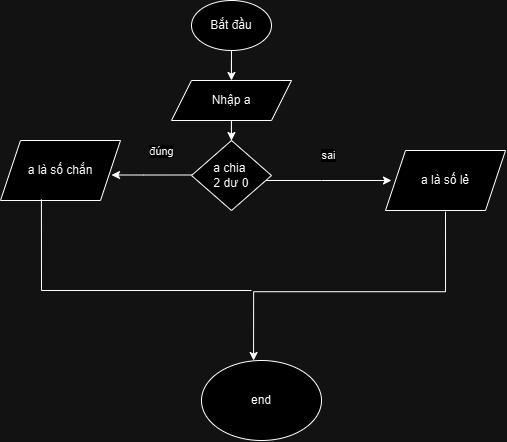

The diagram above was exported from draw.io. Its source (the exported page's mxGraphModel, read from the mxfile embedded in the PNG):
<mxGraphModel dx="913" dy="454" grid="1" gridSize="10" guides="1" tooltips="1" connect="1" arrows="1" fold="1" page="1" pageScale="1" pageWidth="827" pageHeight="1169" math="0" shadow="0">
  <root>
    <mxCell id="0" />
    <mxCell id="1" parent="0" />
    <mxCell id="ysynxtN_UTgHQ2Tz3ugA-8" value="" style="edgeStyle=orthogonalEdgeStyle;rounded=0;orthogonalLoop=1;jettySize=auto;html=1;" edge="1" parent="1" source="ysynxtN_UTgHQ2Tz3ugA-1" target="ysynxtN_UTgHQ2Tz3ugA-7">
      <mxGeometry relative="1" as="geometry" />
    </mxCell>
    <mxCell id="ysynxtN_UTgHQ2Tz3ugA-1" value="&lt;font style=&quot;vertical-align: inherit;&quot;&gt;&lt;font style=&quot;vertical-align: inherit;&quot;&gt;Bắt đầu&lt;/font&gt;&lt;/font&gt;" style="ellipse;whiteSpace=wrap;html=1;" vertex="1" parent="1">
      <mxGeometry x="220" y="70" width="80" height="50" as="geometry" />
    </mxCell>
    <mxCell id="ysynxtN_UTgHQ2Tz3ugA-10" value="" style="edgeStyle=orthogonalEdgeStyle;rounded=0;orthogonalLoop=1;jettySize=auto;html=1;" edge="1" parent="1" source="ysynxtN_UTgHQ2Tz3ugA-7" target="ysynxtN_UTgHQ2Tz3ugA-9">
      <mxGeometry relative="1" as="geometry" />
    </mxCell>
    <mxCell id="ysynxtN_UTgHQ2Tz3ugA-7" value="&lt;font style=&quot;vertical-align: inherit;&quot;&gt;&lt;font style=&quot;vertical-align: inherit;&quot;&gt;Nhập a&lt;/font&gt;&lt;/font&gt;" style="shape=parallelogram;perimeter=parallelogramPerimeter;whiteSpace=wrap;html=1;fixedSize=1;" vertex="1" parent="1">
      <mxGeometry x="200" y="150" width="120" height="40" as="geometry" />
    </mxCell>
    <mxCell id="ysynxtN_UTgHQ2Tz3ugA-14" value="sai" style="edgeStyle=orthogonalEdgeStyle;rounded=0;orthogonalLoop=1;jettySize=auto;html=1;" edge="1" parent="1" source="ysynxtN_UTgHQ2Tz3ugA-9">
      <mxGeometry y="25" relative="1" as="geometry">
        <mxPoint x="420" y="250" as="targetPoint" />
        <Array as="points">
          <mxPoint x="350" y="250" />
          <mxPoint x="350" y="250" />
        </Array>
        <mxPoint as="offset" />
      </mxGeometry>
    </mxCell>
    <mxCell id="ysynxtN_UTgHQ2Tz3ugA-16" value="đúng" style="edgeStyle=orthogonalEdgeStyle;rounded=0;orthogonalLoop=1;jettySize=auto;html=1;" edge="1" parent="1">
      <mxGeometry x="-0.1081" y="-24" relative="1" as="geometry">
        <mxPoint x="230.24142857142868" y="244.5" as="sourcePoint" />
        <mxPoint x="140.00333333333327" y="244.5" as="targetPoint" />
        <Array as="points">
          <mxPoint x="171.67000000000002" y="244.5" />
          <mxPoint x="171.67000000000002" y="244.5" />
        </Array>
        <mxPoint as="offset" />
      </mxGeometry>
    </mxCell>
    <mxCell id="ysynxtN_UTgHQ2Tz3ugA-9" value="a chia&amp;nbsp;&lt;div&gt;2 dư&amp;nbsp;&lt;span style=&quot;background-color: initial;&quot;&gt;0&lt;/span&gt;&lt;/div&gt;" style="rhombus;whiteSpace=wrap;html=1;" vertex="1" parent="1">
      <mxGeometry x="220" y="210" width="80" height="70" as="geometry" />
    </mxCell>
    <mxCell id="ysynxtN_UTgHQ2Tz3ugA-15" value="a là số chắn" style="shape=parallelogram;perimeter=parallelogramPerimeter;whiteSpace=wrap;html=1;fixedSize=1;" vertex="1" parent="1">
      <mxGeometry x="29" y="210" width="120" height="60" as="geometry" />
    </mxCell>
    <mxCell id="ysynxtN_UTgHQ2Tz3ugA-17" value="a là số lẻ" style="shape=parallelogram;perimeter=parallelogramPerimeter;whiteSpace=wrap;html=1;fixedSize=1;" vertex="1" parent="1">
      <mxGeometry x="414" y="220" width="120" height="60" as="geometry" />
    </mxCell>
    <mxCell id="ysynxtN_UTgHQ2Tz3ugA-32" value="end" style="ellipse;whiteSpace=wrap;html=1;" vertex="1" parent="1">
      <mxGeometry x="230" y="430" width="120" height="80" as="geometry" />
    </mxCell>
    <mxCell id="ysynxtN_UTgHQ2Tz3ugA-34" style="edgeStyle=orthogonalEdgeStyle;rounded=0;orthogonalLoop=1;jettySize=auto;html=1;exitX=0.5;exitY=1;exitDx=0;exitDy=0;entryX=0.434;entryY=-0.015;entryDx=0;entryDy=0;entryPerimeter=0;" edge="1" parent="1">
      <mxGeometry relative="1" as="geometry">
        <mxPoint x="474" y="281.2" as="sourcePoint" />
        <mxPoint x="282.0799999999999" y="429.99999999999994" as="targetPoint" />
        <Array as="points">
          <mxPoint x="474" y="361.2" />
          <mxPoint x="282" y="361.2" />
        </Array>
      </mxGeometry>
    </mxCell>
    <mxCell id="ysynxtN_UTgHQ2Tz3ugA-35" value="" style="endArrow=none;html=1;rounded=0;exitX=0.341;exitY=0.98;exitDx=0;exitDy=0;exitPerimeter=0;" edge="1" parent="1" source="ysynxtN_UTgHQ2Tz3ugA-15">
      <mxGeometry width="50" height="50" relative="1" as="geometry">
        <mxPoint x="280" y="340" as="sourcePoint" />
        <mxPoint x="280" y="360" as="targetPoint" />
        <Array as="points">
          <mxPoint x="70" y="360" />
        </Array>
      </mxGeometry>
    </mxCell>
  </root>
</mxGraphModel>